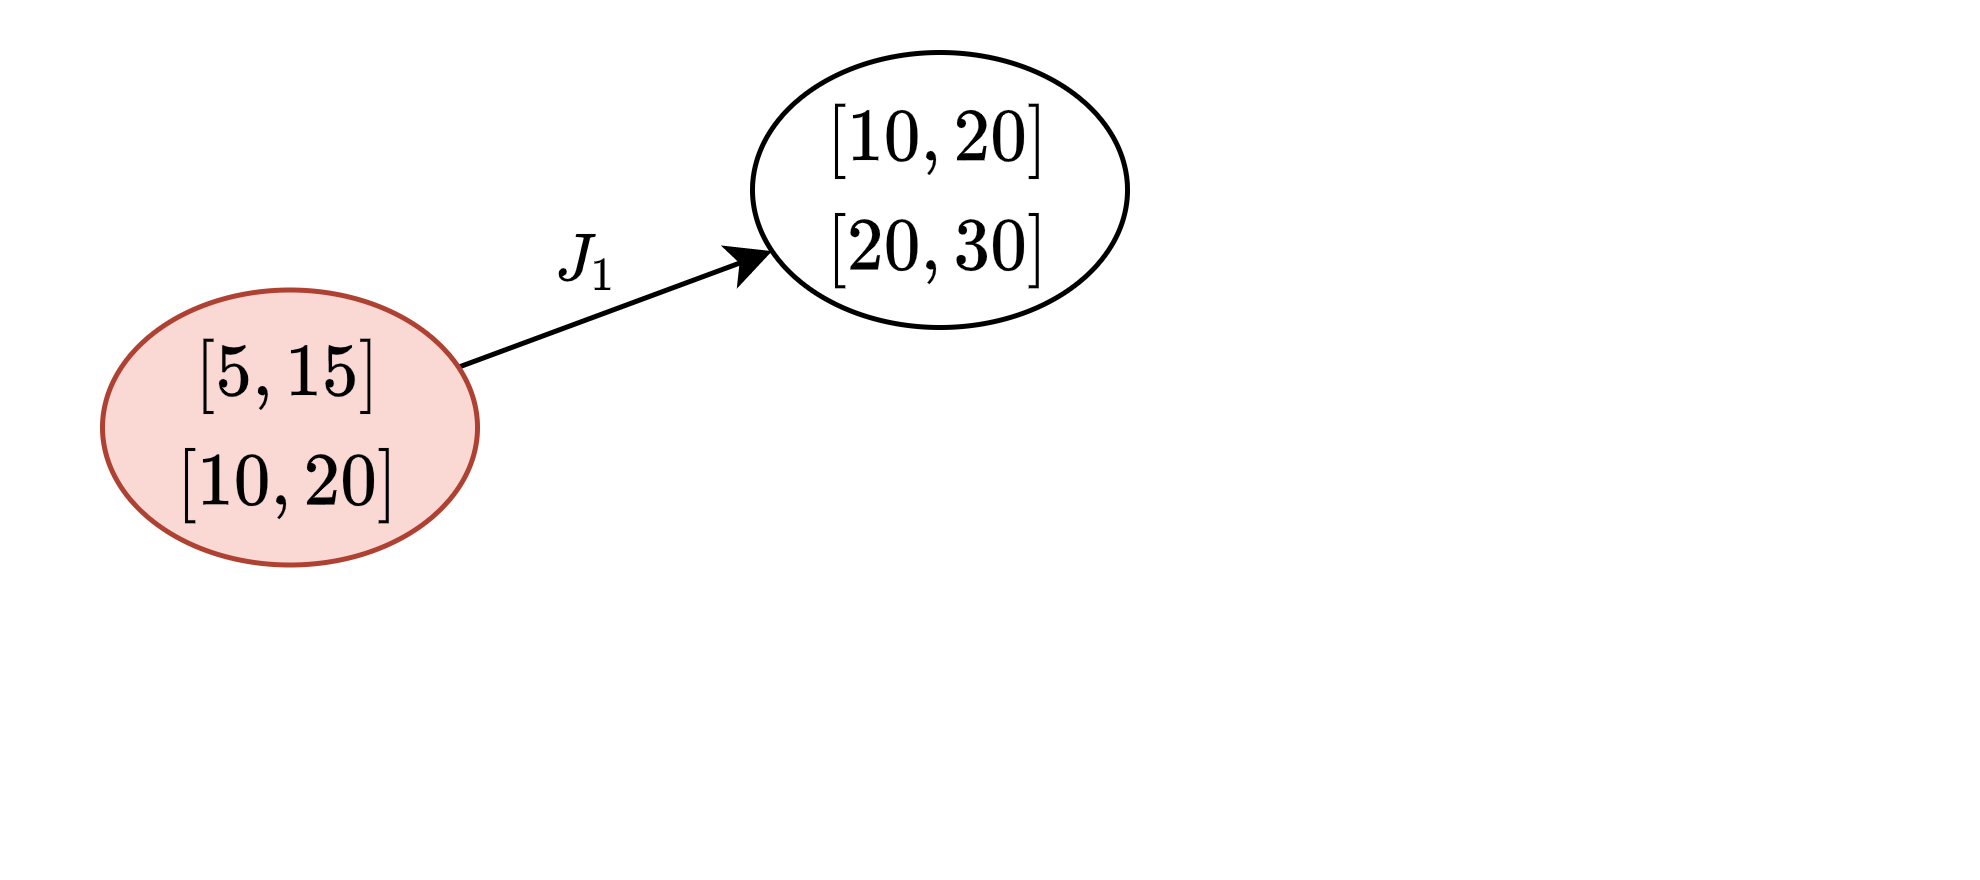

The diagram above was exported from draw.io. Its source (the exported page's mxGraphModel, read from the mxfile embedded in the PNG):
<mxGraphModel dx="1673" dy="-202" grid="1" gridSize="5" guides="1" tooltips="1" connect="1" arrows="1" fold="1" page="1" pageScale="1" pageWidth="827" pageHeight="1169" math="1" shadow="0" extFonts="Roboto^https://fonts.googleapis.com/css?family=Roboto">
  <root>
    <mxCell id="0" />
    <mxCell id="1" parent="0" />
    <mxCell id="2" value="" style="rounded=0;whiteSpace=wrap;html=1;fontColor=#FF0000;strokeColor=none;fillColor=none;" vertex="1" parent="1">
      <mxGeometry x="590" y="1465" width="395" height="175" as="geometry" />
    </mxCell>
    <mxCell id="3" value="" style="rounded=0;orthogonalLoop=1;jettySize=auto;html=1;labelBorderColor=none;fontFamily=Roboto;" edge="1" source="5" target="6" parent="1">
      <mxGeometry relative="1" as="geometry">
        <mxPoint x="744.2904130057618" y="1512.772918074707" as="targetPoint" />
      </mxGeometry>
    </mxCell>
    <mxCell id="4" value="$$J_1$$" style="edgeLabel;html=1;align=center;verticalAlign=middle;resizable=0;points=[];fontFamily=Roboto;labelBackgroundColor=none;" vertex="1" connectable="0" parent="3">
      <mxGeometry x="0.1881" y="-1" relative="1" as="geometry">
        <mxPoint x="-12.5" y="-8.5" as="offset" />
      </mxGeometry>
    </mxCell>
    <mxCell id="5" value="$$\begin{matrix} &lt;br&gt;[5, 15]\\&amp;nbsp;&lt;br&gt;[10, 20]&lt;br&gt;\end{matrix}$$" style="ellipse;whiteSpace=wrap;html=1;fontFamily=Roboto;fillColor=#fad9d5;strokeColor=#ae4132;" vertex="1" parent="1">
      <mxGeometry x="610" y="1522.5" width="75" height="55" as="geometry" />
    </mxCell>
    <mxCell id="6" value="$$\begin{matrix}&amp;nbsp;&lt;br&gt;[10, 20]\\&amp;nbsp;&lt;br&gt;[20, 30]&lt;br&gt;\end{matrix}$$" style="ellipse;whiteSpace=wrap;html=1;fontFamily=Roboto;" vertex="1" parent="1">
      <mxGeometry x="740" y="1475" width="75" height="55" as="geometry" />
    </mxCell>
  </root>
</mxGraphModel>